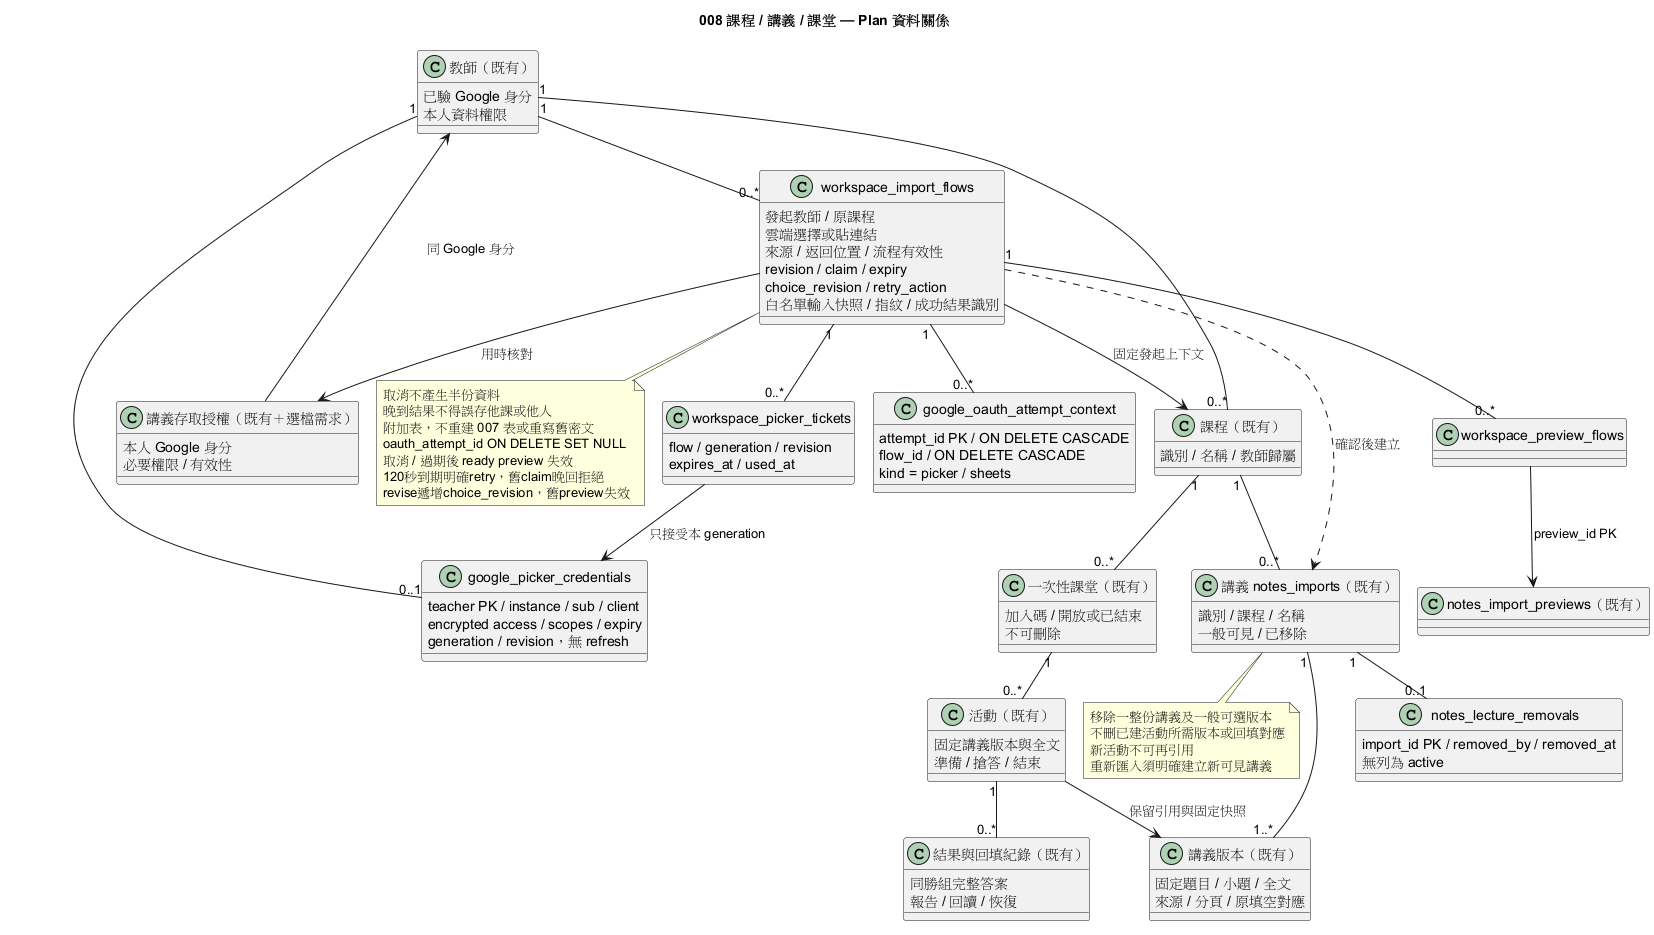

The diagram above was rendered by PlantUML. Its source (embedded in the PNG):
@startuml
!pragma layout smetana
title 008 課程 / 講義 / 課堂 — Plan 資料關係
class "教師（既有）" as Teacher {
  已驗 Google 身分
  本人資料權限
}
class "課程（既有）" as Course {
  識別 / 名稱 / 教師歸屬
}
class "講義 notes_imports（既有）" as Lecture {
  識別 / 課程 / 名稱
  一般可見 / 已移除
}
class "講義版本（既有）" as Version {
  固定題目 / 小題 / 全文
  來源 / 分頁 / 原填空對應
}
class "一次性課堂（既有）" as Classroom {
  加入碼 / 開放或已結束
  不可刪除
}
class "活動（既有）" as Activity {
  固定講義版本與全文
  準備 / 搶答 / 結束
}
class "結果與回填紀錄（既有）" as Record {
  同勝組完整答案
  報告 / 回讀 / 恢復
}
class "workspace_import_flows" as Import {
  發起教師 / 原課程
  雲端選擇或貼連結
  來源 / 返回位置 / 流程有效性
  revision / claim / expiry
  choice_revision / retry_action
  白名單輸入快照 / 指紋 / 成功結果識別
}
class "notes_lecture_removals" as Removal {
  import_id PK / removed_by / removed_at
  無列為 active
}
class "google_oauth_attempt_context" as OAuthContext {
  attempt_id PK / ON DELETE CASCADE
  flow_id / ON DELETE CASCADE
  kind = picker / sheets
}
class "google_picker_credentials" as PickerCache {
  teacher PK / instance / sub / client
  encrypted access / scopes / expiry
  generation / revision，無 refresh
}
class "workspace_picker_tickets" as Ticket {
  flow / generation / revision
  expires_at / used_at
}
class "notes_import_previews（既有）" as Preview
class "workspace_preview_flows" as PreviewFlow
class "講義存取授權（既有＋選檔需求）" as Authorization {
  本人 Google 身分
  必要權限 / 有效性
}
Teacher "1" -- "0..*" Course
Course "1" -- "0..*" Lecture
Lecture "1" -- "1..*" Version
Course "1" -- "0..*" Classroom
Classroom "1" -- "0..*" Activity
Activity --> Version : 保留引用與固定快照
Activity "1" -- "0..*" Record
Teacher "1" -- "0..*" Import
Import --> Course : 固定發起上下文
Import --> Authorization : 用時核對
Authorization --> Teacher : 同 Google 身分
Lecture "1" -- "0..1" Removal
Import "1" -- "0..*" OAuthContext
Import "1" -- "0..*" Ticket
Ticket --> PickerCache : 只接受本 generation
Teacher "1" -- "0..1" PickerCache
Import "1" -- "0..*" PreviewFlow
PreviewFlow --> Preview : preview_id PK
Import ..> Lecture : 確認後建立
note bottom of Lecture
移除一整份講義及一般可選版本
不刪已建活動所需版本或回填對應
新活動不可再引用
重新匯入須明確建立新可見講義
end note
note bottom of Import
取消不產生半份資料
晚到結果不得誤存他課或他人
附加表，不重建 007 表或重寫舊密文
oauth_attempt_id ON DELETE SET NULL
取消 / 過期後 ready preview 失效
120秒到期明確retry，舊claim晚回拒絕
revise遞增choice_revision，舊preview失效
end note
@enduml